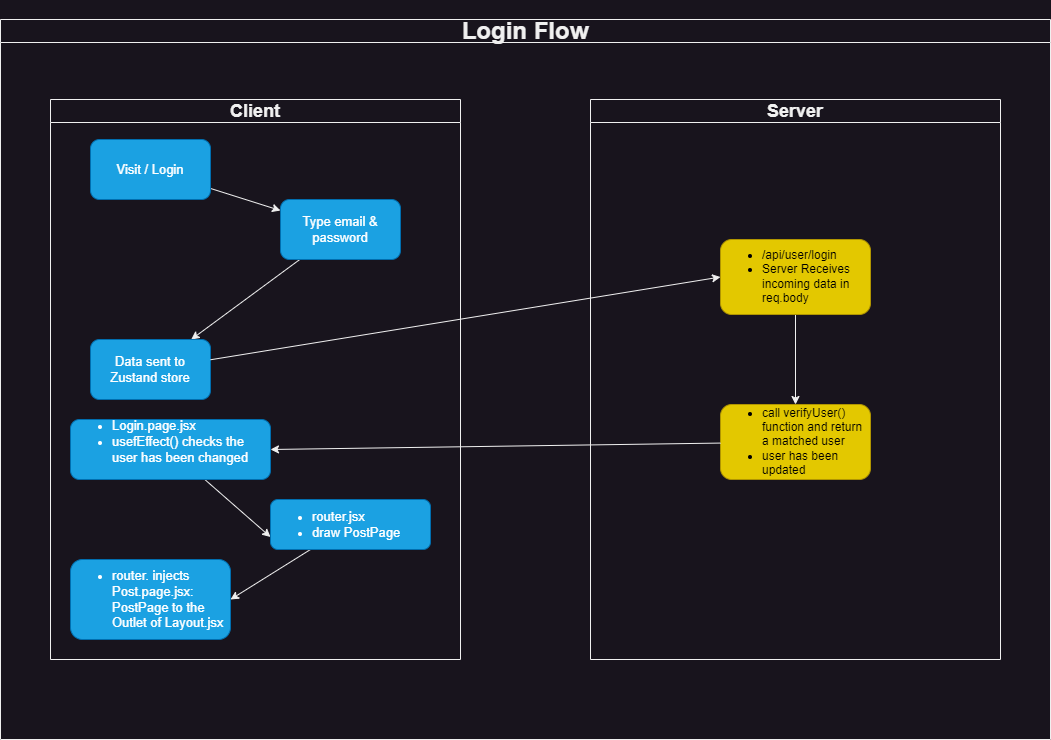

The diagram above was exported from draw.io. Its source (the exported page's mxGraphModel, read from the mxfile embedded in the PNG):
<mxGraphModel dx="1292" dy="3329" grid="1" gridSize="10" guides="1" tooltips="1" connect="1" arrows="1" fold="1" page="1" pageScale="1" pageWidth="1920" pageHeight="1200" math="0" shadow="0">
  <root>
    <mxCell id="0" />
    <mxCell id="1" parent="0" />
    <mxCell id="Qf_wZrKSnoxqWTdoOCoh-1" value="&lt;h1&gt;Login Flow&lt;/h1&gt;" style="swimlane;whiteSpace=wrap;html=1;align=center;movable=0;resizable=0;rotatable=0;deletable=0;editable=0;locked=1;connectable=0;" vertex="1" parent="1">
      <mxGeometry x="410" y="-2180" width="1050" height="720" as="geometry" />
    </mxCell>
    <mxCell id="Qf_wZrKSnoxqWTdoOCoh-2" value="&lt;h2&gt;Client&lt;/h2&gt;" style="swimlane;whiteSpace=wrap;html=1;" vertex="1" parent="Qf_wZrKSnoxqWTdoOCoh-1">
      <mxGeometry x="50" y="80" width="410" height="560" as="geometry" />
    </mxCell>
    <mxCell id="Qf_wZrKSnoxqWTdoOCoh-8" style="rounded=0;orthogonalLoop=1;jettySize=auto;html=1;" edge="1" parent="Qf_wZrKSnoxqWTdoOCoh-2" source="Qf_wZrKSnoxqWTdoOCoh-4" target="Qf_wZrKSnoxqWTdoOCoh-5">
      <mxGeometry relative="1" as="geometry" />
    </mxCell>
    <mxCell id="Qf_wZrKSnoxqWTdoOCoh-4" value="&lt;font style=&quot;font-size: 13px;&quot;&gt;Visit / Login&lt;/font&gt;" style="rounded=1;whiteSpace=wrap;html=1;fillColor=#1ba1e2;fontColor=#ffffff;strokeColor=#006EAF;" vertex="1" parent="Qf_wZrKSnoxqWTdoOCoh-2">
      <mxGeometry x="40" y="40" width="120" height="60" as="geometry" />
    </mxCell>
    <mxCell id="Qf_wZrKSnoxqWTdoOCoh-9" style="rounded=0;orthogonalLoop=1;jettySize=auto;html=1;" edge="1" parent="Qf_wZrKSnoxqWTdoOCoh-2" source="Qf_wZrKSnoxqWTdoOCoh-5" target="Qf_wZrKSnoxqWTdoOCoh-6">
      <mxGeometry relative="1" as="geometry" />
    </mxCell>
    <mxCell id="Qf_wZrKSnoxqWTdoOCoh-5" value="&lt;font style=&quot;font-size: 13px;&quot;&gt;Type email &amp;amp; password&lt;/font&gt;" style="rounded=1;whiteSpace=wrap;html=1;fillColor=#1ba1e2;fontColor=#ffffff;strokeColor=#006EAF;" vertex="1" parent="Qf_wZrKSnoxqWTdoOCoh-2">
      <mxGeometry x="230" y="100" width="120" height="60" as="geometry" />
    </mxCell>
    <mxCell id="Qf_wZrKSnoxqWTdoOCoh-6" value="&lt;font style=&quot;font-size: 13px;&quot;&gt;Data sent to Zustand store&lt;/font&gt;" style="rounded=1;whiteSpace=wrap;html=1;fillColor=#1ba1e2;fontColor=#ffffff;strokeColor=#006EAF;" vertex="1" parent="Qf_wZrKSnoxqWTdoOCoh-2">
      <mxGeometry x="40" y="240" width="120" height="60" as="geometry" />
    </mxCell>
    <mxCell id="Qf_wZrKSnoxqWTdoOCoh-33" style="rounded=0;orthogonalLoop=1;jettySize=auto;html=1;entryX=0;entryY=0.75;entryDx=0;entryDy=0;" edge="1" parent="Qf_wZrKSnoxqWTdoOCoh-2" source="Qf_wZrKSnoxqWTdoOCoh-13" target="Qf_wZrKSnoxqWTdoOCoh-23">
      <mxGeometry relative="1" as="geometry" />
    </mxCell>
    <mxCell id="Qf_wZrKSnoxqWTdoOCoh-13" value="&lt;ul&gt;&lt;li style=&quot;&quot;&gt;&lt;font style=&quot;font-size: 13px;&quot;&gt;Login.page.jsx&lt;/font&gt;&lt;/li&gt;&lt;li style=&quot;&quot;&gt;&lt;font style=&quot;font-size: 13px;&quot;&gt;usefEffect() checks the user has been changed&lt;/font&gt;&lt;/li&gt;&lt;/ul&gt;&lt;div style=&quot;&quot;&gt;&lt;font style=&quot;font-size: 13px;&quot;&gt;&lt;br&gt;&lt;/font&gt;&lt;/div&gt;" style="rounded=1;whiteSpace=wrap;html=1;fillColor=#1ba1e2;fontColor=#ffffff;strokeColor=#006EAF;align=left;" vertex="1" parent="Qf_wZrKSnoxqWTdoOCoh-2">
      <mxGeometry x="20" y="320" width="200" height="60" as="geometry" />
    </mxCell>
    <mxCell id="Qf_wZrKSnoxqWTdoOCoh-34" style="rounded=0;orthogonalLoop=1;jettySize=auto;html=1;entryX=1;entryY=0.5;entryDx=0;entryDy=0;" edge="1" parent="Qf_wZrKSnoxqWTdoOCoh-2" source="Qf_wZrKSnoxqWTdoOCoh-23" target="Qf_wZrKSnoxqWTdoOCoh-32">
      <mxGeometry relative="1" as="geometry" />
    </mxCell>
    <mxCell id="Qf_wZrKSnoxqWTdoOCoh-23" value="&lt;ul&gt;&lt;li style=&quot;&quot;&gt;&lt;span style=&quot;font-size: 13px;&quot;&gt;router.jsx&lt;/span&gt;&lt;/li&gt;&lt;li style=&quot;&quot;&gt;&lt;span style=&quot;font-size: 13px;&quot;&gt;draw PostPage&lt;/span&gt;&lt;/li&gt;&lt;/ul&gt;" style="rounded=1;whiteSpace=wrap;html=1;fillColor=#1ba1e2;fontColor=#ffffff;strokeColor=#006EAF;align=left;" vertex="1" parent="Qf_wZrKSnoxqWTdoOCoh-2">
      <mxGeometry x="220" y="400" width="160" height="50" as="geometry" />
    </mxCell>
    <mxCell id="Qf_wZrKSnoxqWTdoOCoh-32" value="&lt;ul&gt;&lt;li style=&quot;&quot;&gt;&lt;span style=&quot;font-size: 13px;&quot;&gt;router. injects Post.page.jsx: PostPage to the Outlet of Layout.jsx&lt;/span&gt;&lt;/li&gt;&lt;/ul&gt;" style="rounded=1;whiteSpace=wrap;html=1;fillColor=#1ba1e2;fontColor=#ffffff;strokeColor=#006EAF;align=left;" vertex="1" parent="Qf_wZrKSnoxqWTdoOCoh-2">
      <mxGeometry x="20" y="460" width="160" height="80" as="geometry" />
    </mxCell>
    <mxCell id="Qf_wZrKSnoxqWTdoOCoh-3" value="&lt;h2&gt;Server&lt;/h2&gt;" style="swimlane;whiteSpace=wrap;html=1;startSize=23;" vertex="1" parent="Qf_wZrKSnoxqWTdoOCoh-1">
      <mxGeometry x="590" y="80" width="410" height="560" as="geometry" />
    </mxCell>
    <mxCell id="Qf_wZrKSnoxqWTdoOCoh-12" style="edgeStyle=orthogonalEdgeStyle;rounded=0;orthogonalLoop=1;jettySize=auto;html=1;entryX=0.5;entryY=0;entryDx=0;entryDy=0;" edge="1" parent="Qf_wZrKSnoxqWTdoOCoh-3" source="Qf_wZrKSnoxqWTdoOCoh-7" target="Qf_wZrKSnoxqWTdoOCoh-11">
      <mxGeometry relative="1" as="geometry" />
    </mxCell>
    <mxCell id="Qf_wZrKSnoxqWTdoOCoh-7" value="&lt;ul&gt;&lt;li&gt;/api/user/login&lt;/li&gt;&lt;li&gt;Server Receives incoming data in req.body&lt;/li&gt;&lt;/ul&gt;" style="rounded=1;whiteSpace=wrap;html=1;fillColor=#e3c800;fontColor=#000000;strokeColor=#B09500;align=left;" vertex="1" parent="Qf_wZrKSnoxqWTdoOCoh-3">
      <mxGeometry x="130" y="140" width="150" height="75" as="geometry" />
    </mxCell>
    <mxCell id="Qf_wZrKSnoxqWTdoOCoh-11" value="&lt;ul&gt;&lt;li&gt;call verifyUser() function and return a matched user&lt;/li&gt;&lt;li&gt;user has been updated&lt;/li&gt;&lt;/ul&gt;" style="rounded=1;whiteSpace=wrap;html=1;fillColor=#e3c800;fontColor=#000000;strokeColor=#B09500;align=left;" vertex="1" parent="Qf_wZrKSnoxqWTdoOCoh-3">
      <mxGeometry x="130" y="305" width="150" height="75" as="geometry" />
    </mxCell>
    <mxCell id="Qf_wZrKSnoxqWTdoOCoh-10" style="rounded=0;orthogonalLoop=1;jettySize=auto;html=1;entryX=0;entryY=0.5;entryDx=0;entryDy=0;" edge="1" parent="Qf_wZrKSnoxqWTdoOCoh-1" source="Qf_wZrKSnoxqWTdoOCoh-6" target="Qf_wZrKSnoxqWTdoOCoh-7">
      <mxGeometry relative="1" as="geometry" />
    </mxCell>
    <mxCell id="Qf_wZrKSnoxqWTdoOCoh-15" style="rounded=0;orthogonalLoop=1;jettySize=auto;html=1;entryX=1;entryY=0.5;entryDx=0;entryDy=0;" edge="1" parent="Qf_wZrKSnoxqWTdoOCoh-1" source="Qf_wZrKSnoxqWTdoOCoh-11" target="Qf_wZrKSnoxqWTdoOCoh-13">
      <mxGeometry relative="1" as="geometry" />
    </mxCell>
  </root>
</mxGraphModel>